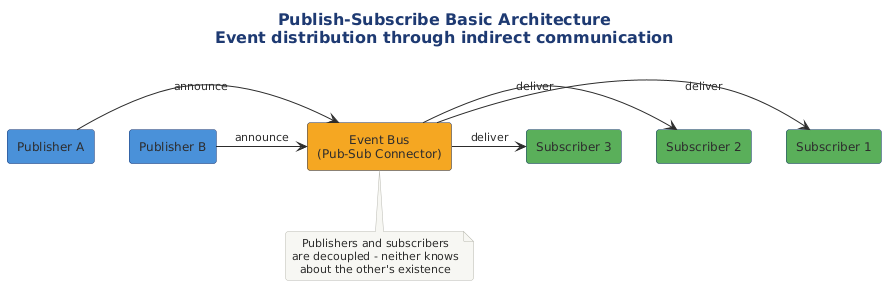

The diagram above was rendered by PlantUML. Its source (embedded in the PNG):
@startuml

title Publish-Subscribe Basic Architecture\nEvent distribution through indirect communication

!include ../../../../../../tooling/styles/plantuml/structural/component-diagram-style.iuml

component "Publisher A" as PA #4A90D9
component "Publisher B" as PB #4A90D9

component "Event Bus\n(Pub-Sub Connector)" as EB #F5A623

component "Subscriber 1" as S1 #5BAE5B
component "Subscriber 2" as S2 #5BAE5B
component "Subscriber 3" as S3 #5BAE5B

PA -right-> EB : announce
PB -right-> EB : announce

EB -right-> S1 : deliver
EB -right-> S2 : deliver
EB -right-> S3 : deliver

note bottom of EB
  Publishers and subscribers
  are decoupled - neither knows
  about the other's existence
end note

@enduml